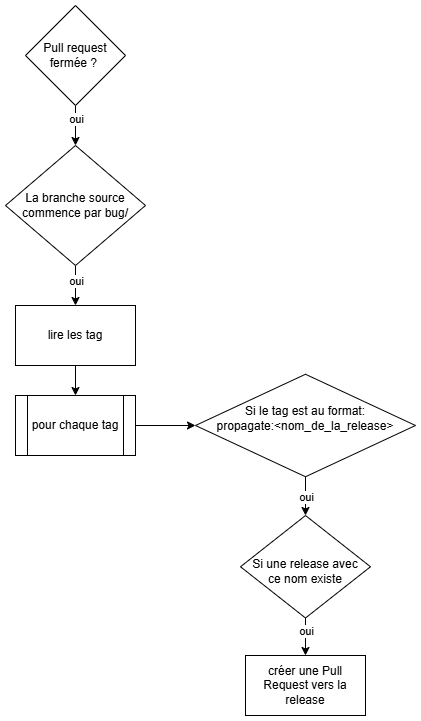

The diagram above was exported from draw.io. Its source (the exported page's mxGraphModel, read from the mxfile embedded in the PNG):
<mxGraphModel dx="1009" dy="567" grid="1" gridSize="10" guides="1" tooltips="1" connect="1" arrows="1" fold="1" page="1" pageScale="1" pageWidth="827" pageHeight="1169" math="0" shadow="0">
  <root>
    <mxCell id="0" />
    <mxCell id="1" parent="0" />
    <mxCell id="MFIJbh_8kYIHcNT47K2I-3" style="edgeStyle=orthogonalEdgeStyle;rounded=0;orthogonalLoop=1;jettySize=auto;html=1;entryX=0.5;entryY=0;entryDx=0;entryDy=0;" edge="1" parent="1" source="MFIJbh_8kYIHcNT47K2I-2" target="MFIJbh_8kYIHcNT47K2I-4">
      <mxGeometry relative="1" as="geometry">
        <mxPoint x="260" y="190" as="targetPoint" />
      </mxGeometry>
    </mxCell>
    <mxCell id="MFIJbh_8kYIHcNT47K2I-8" value="oui" style="edgeLabel;html=1;align=center;verticalAlign=middle;resizable=0;points=[];" vertex="1" connectable="0" parent="MFIJbh_8kYIHcNT47K2I-3">
      <mxGeometry x="-0.52" y="2" relative="1" as="geometry">
        <mxPoint x="-2" y="3" as="offset" />
      </mxGeometry>
    </mxCell>
    <mxCell id="MFIJbh_8kYIHcNT47K2I-2" value="Pull request fermée ?&amp;nbsp;" style="rhombus;whiteSpace=wrap;html=1;" vertex="1" parent="1">
      <mxGeometry x="210" y="60" width="100" height="100" as="geometry" />
    </mxCell>
    <mxCell id="MFIJbh_8kYIHcNT47K2I-10" style="edgeStyle=orthogonalEdgeStyle;rounded=0;orthogonalLoop=1;jettySize=auto;html=1;entryX=0.5;entryY=0;entryDx=0;entryDy=0;" edge="1" parent="1" source="MFIJbh_8kYIHcNT47K2I-4" target="MFIJbh_8kYIHcNT47K2I-9">
      <mxGeometry relative="1" as="geometry" />
    </mxCell>
    <mxCell id="MFIJbh_8kYIHcNT47K2I-11" value="oui" style="edgeLabel;html=1;align=center;verticalAlign=middle;resizable=0;points=[];" vertex="1" connectable="0" parent="MFIJbh_8kYIHcNT47K2I-10">
      <mxGeometry x="-0.52" relative="1" as="geometry">
        <mxPoint y="5" as="offset" />
      </mxGeometry>
    </mxCell>
    <mxCell id="MFIJbh_8kYIHcNT47K2I-4" value="La branche source commence par bug/" style="rhombus;whiteSpace=wrap;html=1;spacingLeft=4;spacingRight=4;" vertex="1" parent="1">
      <mxGeometry x="190" y="200" width="140" height="120" as="geometry" />
    </mxCell>
    <mxCell id="wz1URYYX_XorVkx9GVJz-11" style="edgeStyle=orthogonalEdgeStyle;rounded=0;orthogonalLoop=1;jettySize=auto;html=1;" edge="1" parent="1" source="MFIJbh_8kYIHcNT47K2I-9" target="wz1URYYX_XorVkx9GVJz-4">
      <mxGeometry relative="1" as="geometry" />
    </mxCell>
    <mxCell id="MFIJbh_8kYIHcNT47K2I-9" value="lire les tag" style="rounded=0;whiteSpace=wrap;html=1;" vertex="1" parent="1">
      <mxGeometry x="200" y="360" width="120" height="60" as="geometry" />
    </mxCell>
    <mxCell id="wz1URYYX_XorVkx9GVJz-8" style="edgeStyle=orthogonalEdgeStyle;rounded=0;orthogonalLoop=1;jettySize=auto;html=1;entryX=0.5;entryY=0;entryDx=0;entryDy=0;" edge="1" parent="1" source="wz1URYYX_XorVkx9GVJz-2" target="wz1URYYX_XorVkx9GVJz-7">
      <mxGeometry relative="1" as="geometry" />
    </mxCell>
    <mxCell id="wz1URYYX_XorVkx9GVJz-9" value="oui" style="edgeLabel;html=1;align=center;verticalAlign=middle;resizable=0;points=[];" vertex="1" connectable="0" parent="wz1URYYX_XorVkx9GVJz-8">
      <mxGeometry x="0.11" relative="1" as="geometry">
        <mxPoint as="offset" />
      </mxGeometry>
    </mxCell>
    <mxCell id="wz1URYYX_XorVkx9GVJz-2" value="Si le tag est au format:&lt;br&gt;propagate:&amp;lt;nom_de_la_release&amp;gt;" style="rhombus;whiteSpace=wrap;html=1;fontColor=#000000;spacingTop=-15;" vertex="1" parent="1">
      <mxGeometry x="380" y="428.75" width="220" height="102.5" as="geometry" />
    </mxCell>
    <mxCell id="wz1URYYX_XorVkx9GVJz-3" value="créer une Pull Request vers la release" style="rounded=0;whiteSpace=wrap;html=1;" vertex="1" parent="1">
      <mxGeometry x="430" y="710" width="120" height="60" as="geometry" />
    </mxCell>
    <mxCell id="wz1URYYX_XorVkx9GVJz-5" style="edgeStyle=orthogonalEdgeStyle;rounded=0;orthogonalLoop=1;jettySize=auto;html=1;entryX=0;entryY=0.5;entryDx=0;entryDy=0;" edge="1" parent="1" source="wz1URYYX_XorVkx9GVJz-4" target="wz1URYYX_XorVkx9GVJz-2">
      <mxGeometry relative="1" as="geometry" />
    </mxCell>
    <mxCell id="wz1URYYX_XorVkx9GVJz-4" value="pour chaque tag" style="shape=process;whiteSpace=wrap;html=1;backgroundOutline=1;" vertex="1" parent="1">
      <mxGeometry x="200" y="450" width="120" height="60" as="geometry" />
    </mxCell>
    <mxCell id="wz1URYYX_XorVkx9GVJz-10" style="edgeStyle=orthogonalEdgeStyle;rounded=0;orthogonalLoop=1;jettySize=auto;html=1;entryX=0.5;entryY=0;entryDx=0;entryDy=0;" edge="1" parent="1" source="wz1URYYX_XorVkx9GVJz-7" target="wz1URYYX_XorVkx9GVJz-3">
      <mxGeometry relative="1" as="geometry" />
    </mxCell>
    <mxCell id="wz1URYYX_XorVkx9GVJz-12" value="oui" style="edgeLabel;html=1;align=center;verticalAlign=middle;resizable=0;points=[];" vertex="1" connectable="0" parent="wz1URYYX_XorVkx9GVJz-10">
      <mxGeometry x="-0.5718" relative="1" as="geometry">
        <mxPoint y="4" as="offset" />
      </mxGeometry>
    </mxCell>
    <mxCell id="wz1URYYX_XorVkx9GVJz-7" value="Si une release avec&lt;div&gt;ce nom existe&lt;/div&gt;" style="rhombus;whiteSpace=wrap;html=1;fontColor=#000000;spacingTop=10;" vertex="1" parent="1">
      <mxGeometry x="425" y="570" width="130" height="102.5" as="geometry" />
    </mxCell>
  </root>
</mxGraphModel>